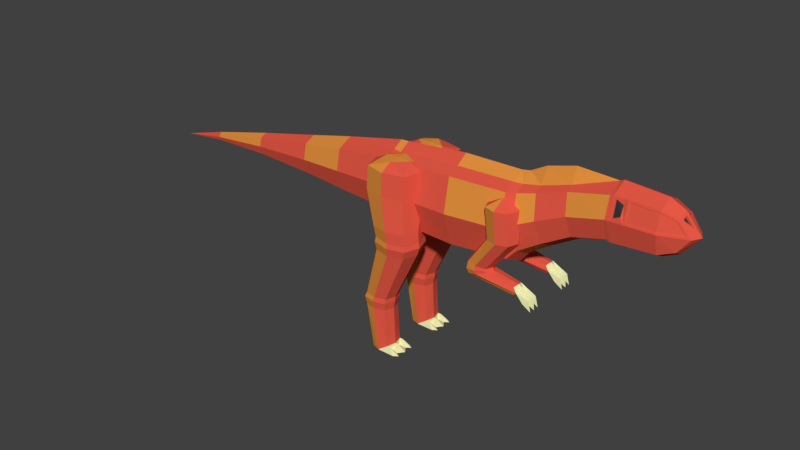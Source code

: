 # Source: Large_Carnivore_Basic.blend  (saved by Blender 2.78.0; exported with 4.5.12 LTS)
import bpy
from mathutils import Matrix  # noqa: F401  (used for matrix-valued properties, if any)

bpy.ops.wm.read_factory_settings(use_empty=True)
scene = bpy.context.scene
scene.name = 'Scene'

# ---- collections
col_collection_1 = bpy.data.collections.new('Collection 1'); scene.collection.children.link(col_collection_1)

# ---- materials (node trees are filled in below, after node groups)
mat_hide_red_large_carnivore_basic = bpy.data.materials.new('Hide Red Large Carnivore Basic')
mat_hide_red_large_carnivore_basic.alpha_threshold = 0.0
mat_hide_red_large_carnivore_basic.use_transparent_shadow = False
mat_hide_red_large_carnivore_basic.diffuse_color = (0.8, 0.1, 0.06, 1.0)
mat_hide_red_large_carnivore_basic.roughness = 0.5
mat_hide_red_large_carnivore_basic.specular_intensity = 0.0
mat_hide_orange_large_carnivore_basic = bpy.data.materials.new('Hide Orange Large Carnivore Basic')
mat_hide_orange_large_carnivore_basic.alpha_threshold = 0.0
mat_hide_orange_large_carnivore_basic.use_transparent_shadow = False
mat_hide_orange_large_carnivore_basic.diffuse_color = (0.8, 0.29, 0.05, 1.0)
mat_hide_orange_large_carnivore_basic.roughness = 0.5
mat_hide_orange_large_carnivore_basic.specular_intensity = 0.0
mat_eyes_large_carnivore_basic = bpy.data.materials.new('Eyes Large Carnivore Basic')
mat_eyes_large_carnivore_basic.alpha_threshold = 0.0
mat_eyes_large_carnivore_basic.use_transparent_shadow = False
mat_eyes_large_carnivore_basic.diffuse_color = (0.03968, 0.03968, 0.03968, 1.0)
mat_eyes_large_carnivore_basic.roughness = 0.5
mat_bone_large_carnivore_basic = bpy.data.materials.new('Bone Large Carnivore Basic')
mat_bone_large_carnivore_basic.alpha_threshold = 0.0
mat_bone_large_carnivore_basic.use_transparent_shadow = False
mat_bone_large_carnivore_basic.diffuse_color = (0.8, 0.8, 0.43, 1.0)
mat_bone_large_carnivore_basic.roughness = 0.5
mat_bone_large_carnivore_basic.specular_intensity = 1.0

# ---- material node trees

# ---- world
world_world = bpy.data.worlds.new('World'); scene.world = world_world
world_world.color = (0.05088, 0.05088, 0.05088)
world_world.use_sun_shadow = False
world_world.sun_shadow_jitter_overblur = 0.0
world_world.cycles.sampling_method = 'MANUAL'

# ---- meshes
me_cube = bpy.data.meshes.new('Cube')
me_cube.from_pydata([(2.607, -0.7794, 0.85), (2.491, -0.7794, 2.868), (2.607, 0.7794, 0.85), (2.491, 0.7794, 2.868), (4.409, -0.7434, 1.007), (4.299, -0.7434, 2.931), (4.409, 0.7434, 1.007), (4.299, 0.7434, 2.931), (2.627, 0.0, 0.4898), (2.471, 0.0, 3.294), (4.428, 0.0, 0.663), (4.279, 0.0, 3.319), (2.549, -1.058, 1.859), (2.549, 1.058, 1.859), (4.354, 1.009, 1.969), (4.354, -1.009, 1.969), (7.153, -0.4709, 2.41), (0.316, 0.0, 0.7951), (0.5923, 0.0, 0.554), (0.5736, -0.709, 0.8818), (0.5212, -0.9622, 1.8), (0.4688, -0.709, 2.718), (0.45, 0.0, 3.089), (0.4688, 0.709, 2.718), (0.5212, 0.9622, 1.8), (0.5736, 0.709, 0.8818), (-1.678, 0.0, 0.9012), (0.2992, -0.6359, 1.089), (0.2522, -0.8629, 1.912), (0.2052, -0.6359, 2.735), (0.1884, 0.0, 3.073), (0.2052, 0.6359, 2.735), (0.2522, 0.8629, 1.912), (0.2992, 0.6359, 1.089), (-3.209, 0.0, 0.9946), (-1.691, -0.4955, 1.13), (-1.727, -0.6725, 1.772), (-1.764, -0.4955, 2.413), (-1.777, 0.0, 2.642), (-1.764, 0.4955, 2.413), (-1.727, 0.6725, 1.772), (-1.691, 0.4955, 1.13), (-3.219, -0.3677, 1.165), (-3.246, -0.499, 1.641), (-3.273, -0.3677, 2.117), (-3.283, 0.0, 2.286), (-3.273, 0.3677, 2.117), (-3.246, 0.499, 1.641), (-3.219, 0.3677, 1.165), (-7.523, 0.0, 0.9835), (-5.373, 0.0, 1.05), (-5.379, -0.2119, 1.148), (-5.395, -0.2875, 1.422), (-5.41, -0.2119, 1.697), (-5.416, 0.0, 1.794), (-5.41, 0.2119, 1.697), (-5.395, 0.2875, 1.422), (-5.379, 0.2119, 1.148), (4.57, 0.642, 2.952), (-7.525, -0.08059, 1.021), (-7.531, -0.1094, 1.125), (-7.537, -0.08059, 1.229), (-7.539, 0.0, 1.267), (-7.537, 0.08059, 1.229), (-7.531, 0.1094, 1.125), (-7.525, 0.08059, 1.021), (6.152, -0.4709, 2.144), (4.665, -0.642, 1.29), (4.618, -0.8712, 2.121), (4.57, -0.642, 2.952), (4.553, 0.0, 3.369), (4.682, 0.0, 0.9929), (4.665, 0.642, 1.29), (4.618, 0.8712, 2.121), (-9.173, 0.0, 0.7919), (5.204, -0.7368, 2.376), (5.204, 0.7368, 2.376), (5.056, 0.0, 3.648), (5.095, -0.543, 3.071), (5.095, 0.543, 3.071), (5.352, 0.0, 1.432), (5.313, -0.543, 1.68), (5.313, 0.543, 1.68), (6.186, 0.0, 1.928), (5.963, 0.4709, 3.35), (5.929, 0.0, 3.894), (7.268, -0.4684, 2.369), (6.057, 0.6391, 2.747), (5.963, -0.4709, 3.35), (6.057, -0.6391, 2.747), (6.152, 0.4709, 2.144), (7.153, 0.0, 2.192), (7.153, 0.4709, 3.631), (7.153, 0.0, 3.849), (8.513, -0.4267, 2.427), (7.153, 0.6391, 3.021), (7.153, -0.4709, 3.631), (7.153, -0.6391, 3.021), (7.153, 0.4709, 2.41), (7.268, 0.0, 2.137), (7.352, 0.4867, 3.586), (7.268, 0.0, 3.905), (8.959, -0.3126, 2.586), (7.352, 0.6107, 3.103), (7.352, -0.4867, 3.586), (7.352, -0.6107, 3.103), (7.268, 0.4684, 2.369), (8.513, 0.0, 2.215), (8.504, 0.4443, 3.556), (8.513, 0.0, 3.826), (8.513, 0.579, 3.021), (8.513, -0.4267, 3.614), (8.513, -0.579, 3.021), (8.513, 0.4267, 2.427), (8.959, 0.0, 2.431), (8.927, 0.3366, 3.405), (9.006, 0.06678, 3.52), (9.241, 0.06678, 3.233), (9.177, 0.3083, 3.081), (8.927, -0.3366, 3.405), (9.177, -0.3083, 3.081), (8.959, 0.3126, 2.586), (0.4594, -0.3545, 2.881), (4.562, 0.321, 3.1), (5.946, -0.2355, 3.458), (0.1968, 0.318, 2.882), (2.481, -0.3897, 3.048), (4.289, -0.3717, 3.103), (2.481, 0.3897, 3.048), (4.289, 0.3717, 3.103), (5.075, -0.2715, 3.195), (0.4594, 0.3545, 2.881), (0.1968, -0.318, 2.882), (5.075, 0.2715, 3.195), (5.946, 0.2355, 3.458), (4.562, -0.321, 3.1), (0.01018, 0.1016, 1.976), (0.04453, 0.1324, 2.676), (0.01018, 1.311, 1.976), (0.04453, 1.28, 2.676), (1.358, 0.1016, 1.976), (1.324, 0.1324, 2.676), (1.358, 1.311, 1.976), (1.324, 1.28, 2.676), (-0.1922, 0.7062, 1.976), (-0.1475, 0.7062, 2.676), (1.56, 0.7062, 1.976), (1.516, 0.7062, 2.676), (0.684, 1.492, 1.976), (0.684, 1.452, 2.676), (0.684, -0.07995, 1.976), (0.684, -0.03988, 2.676), (0.684, 0.7062, 2.901), (0.684, 0.3331, 2.882), (0.2682, 0.7062, 2.882), (0.684, 1.079, 2.882), (1.1, 0.7062, 2.882), (0.1787, 0.9344, 0.9455), (0.3403, 0.4517, 0.9455), (0.8783, 1.562, 0.9455), (0.3403, 1.417, 0.9455), (1.578, 0.9344, 0.9455), (1.416, 1.417, 0.9455), (0.8783, 0.3068, 0.9455), (1.416, 0.4517, 0.9455), (0.2222, 0.9344, 0.4461), (0.2541, 0.9344, 0.5961), (0.4097, 0.4696, 0.5961), (0.9278, 1.539, 0.5961), (0.4097, 1.399, 0.5961), (1.601, 0.9344, 0.5961), (1.446, 1.399, 0.5961), (0.9278, 0.33, 0.5961), (1.446, 0.4696, 0.5961), (0.265, 0.9344, 0.1822), (0.3852, 0.4476, 0.4461), (0.9278, 1.567, 0.4461), (0.3852, 1.421, 0.4461), (1.633, 0.9344, 0.4461), (1.47, 1.421, 0.4461), (0.9278, 0.3014, 0.4461), (1.47, 0.4476, 0.4461), (-0.1921, 0.9344, -1.471), (0.4124, 0.4942, 0.1822), (0.903, 1.507, 0.1822), (0.4124, 1.375, 0.1822), (1.541, 0.9344, 0.1822), (1.394, 1.375, 0.1822), (0.903, 0.362, 0.1822), (1.394, 0.4942, 0.1822), (-0.2594, 0.9344, -1.62), (-0.08486, 0.6139, -1.471), (0.2724, 1.351, -1.471), (-0.08486, 1.255, -1.471), (0.7369, 0.9344, -1.471), (0.6296, 1.255, -1.471), (0.2724, 0.5176, -1.471), (0.6296, 0.6139, -1.471), (-0.2057, 0.9344, -1.87), (-0.1449, 0.5925, -1.62), (0.2361, 1.379, -1.62), (-0.1449, 1.276, -1.62), (0.7316, 0.9344, -1.62), (0.6172, 1.276, -1.62), (0.2361, 0.4899, -1.62), (0.6172, 0.5925, -1.62), (0.06174, 0.9344, -3.253), (-0.1036, 0.6296, -1.87), (0.2361, 1.331, -1.87), (-0.1036, 1.239, -1.87), (0.6779, 0.9344, -1.87), (0.5759, 1.239, -1.87), (0.2361, 0.5381, -1.87), (0.5759, 0.6296, -1.87), (0.7192, 0.7362, -3.253), (0.1402, 0.6296, -3.253), (0.4013, 1.331, -3.253), (0.1402, 1.239, -3.253), (0.7409, 0.9344, -3.085), (0.6624, 1.239, -3.085), (0.4013, 0.5381, -3.253), (0.6624, 0.6296, -3.085), (0.7192, 0.9344, -3.253), (0.7192, 1.133, -3.253), (0.9661, 0.5381, -3.253), (0.7736, 0.6296, -3.085), (0.7736, 1.239, -3.085), (0.9661, 1.331, -3.253), (0.8521, 0.9344, -3.085), (1.113, 0.9344, -3.253), (0.9661, 1.133, -3.253), (0.9661, 0.7362, -3.253), (1.113, 0.6372, -3.253), (1.113, 1.232, -3.253), (4.03, 0.443, 1.608), (3.937, 0.422, 2.552), (4.03, 1.111, 1.608), (3.937, 1.132, 2.552), (4.698, 0.443, 1.608), (4.647, 0.422, 2.552), (4.698, 1.111, 1.608), (4.647, 1.132, 2.552), (3.915, 0.7769, 1.608), (3.815, 0.7769, 2.552), (4.814, 0.7769, 1.608), (4.77, 0.7769, 2.552), (4.364, 1.226, 1.608), (4.292, 1.254, 2.552), (4.364, 0.3276, 1.608), (4.292, 0.2994, 2.552), (4.292, 0.7769, 2.802), (3.231, 0.7769, 0.4596), (3.273, 0.7769, 0.6968), (3.371, 0.5455, 0.6878), (3.654, 1.088, 0.6616), (3.371, 1.008, 0.6878), (4.035, 0.7769, 0.6263), (3.937, 1.008, 0.6354), (3.654, 0.4656, 0.6616), (3.937, 0.5455, 0.6354), (3.314, 0.7769, 0.3046), (3.337, 0.5259, 0.4759), (3.642, 1.115, 0.5232), (3.337, 1.028, 0.4759), (4.052, 0.7769, 0.5868), (3.946, 1.028, 0.5704), (3.642, 0.4391, 0.5232), (3.946, 0.5259, 0.5704), (4.783, 0.7769, 0.09947), (3.41, 0.5395, 0.3368), (3.686, 1.096, 0.4301), (3.41, 1.014, 0.3368), (4.058, 0.7769, 0.5557), (3.962, 1.014, 0.5234), (3.686, 0.4575, 0.4301), (3.962, 0.5395, 0.5234), (4.832, 0.6024, 0.1416), (4.971, 1.012, 0.2637), (4.832, 0.9515, 0.1416), (4.89, 0.7769, 0.4279), (4.842, 0.9515, 0.3858), (4.971, 0.542, 0.2637), (4.842, 0.6024, 0.3858), (4.971, 0.7769, 0.2637), (4.971, 0.6595, 0.2637), (4.971, 0.8944, 0.2637), (5.183, 0.542, 0.0212), (5.323, 0.6024, 0.1433), (5.323, 0.9515, 0.1433), (5.183, 1.012, 0.0212), (5.371, 0.7769, 0.1854), (5.406, 0.7769, -0.1767), (5.183, 0.8944, 0.0212), (5.183, 0.6595, 0.0212), (5.406, 0.6008, -0.1767), (5.406, 0.9531, -0.1767), (4.03, -0.4431, 1.608), (3.937, -0.4221, 2.552), (4.03, -1.111, 1.608), (3.937, -1.132, 2.552), (4.698, -0.4431, 1.608), (4.647, -0.4221, 2.552), (4.698, -1.111, 1.608), (4.647, -1.132, 2.552), (3.915, -0.777, 1.608), (3.815, -0.777, 2.552), (4.814, -0.777, 1.608), (4.77, -0.777, 2.552), (4.364, -1.226, 1.608), (4.292, -1.255, 2.552), (4.364, -0.3277, 1.608), (4.292, -0.2995, 2.552), (4.292, -0.777, 2.802), (3.231, -0.777, 0.4596), (3.273, -0.777, 0.6968), (3.371, -0.5456, 0.6878), (3.654, -1.088, 0.6616), (3.371, -1.008, 0.6878), (4.035, -0.777, 0.6263), (3.937, -1.008, 0.6354), (3.654, -0.4657, 0.6616), (3.937, -0.5456, 0.6354), (3.314, -0.777, 0.3046), (3.337, -0.5259, 0.4759), (3.642, -1.115, 0.5232), (3.337, -1.028, 0.4759), (4.052, -0.777, 0.5868), (3.946, -1.028, 0.5704), (3.642, -0.4392, 0.5232), (3.946, -0.5259, 0.5704), (4.783, -0.777, 0.09947), (3.41, -0.5396, 0.3368), (3.686, -1.097, 0.4301), (3.41, -1.014, 0.3368), (4.058, -0.777, 0.5557), (3.962, -1.014, 0.5234), (3.686, -0.4575, 0.4301), (3.962, -0.5396, 0.5234), (4.832, -0.6024, 0.1416), (4.971, -1.012, 0.2637), (4.832, -0.9516, 0.1416), (4.89, -0.777, 0.4279), (4.842, -0.9516, 0.3858), (4.971, -0.5421, 0.2637), (4.842, -0.6024, 0.3858), (4.971, -0.777, 0.2637), (4.971, -0.6596, 0.2637), (4.971, -0.8945, 0.2637), (5.183, -0.5421, 0.0212), (5.323, -0.6024, 0.1433), (5.323, -0.9516, 0.1433), (5.183, -1.012, 0.0212), (5.371, -0.777, 0.1854), (5.406, -0.777, -0.1767), (5.183, -0.8945, 0.0212), (5.183, -0.6596, 0.0212), (5.406, -0.6009, -0.1767), (5.406, -0.9532, -0.1767), (0.01018, -0.1046, 1.976), (0.04453, -0.1354, 2.676), (0.01018, -1.314, 1.976), (0.04453, -1.283, 2.676), (1.358, -0.1046, 1.976), (1.324, -0.1354, 2.676), (1.358, -1.314, 1.976), (1.324, -1.283, 2.676), (-0.1922, -0.7091, 1.976), (-0.1475, -0.7091, 2.676), (1.56, -0.7091, 1.976), (1.516, -0.7091, 2.676), (0.684, -1.495, 1.976), (0.684, -1.455, 2.676), (0.684, 0.07698, 1.976), (0.684, 0.0369, 2.676), (0.684, -0.7091, 2.901), (0.684, -0.3361, 2.882), (0.2682, -0.7091, 2.882), (0.684, -1.082, 2.882), (1.1, -0.7091, 2.882), (0.1787, -0.9374, 0.9455), (0.3403, -0.4547, 0.9455), (0.8783, -1.565, 0.9455), (0.3403, -1.42, 0.9455), (1.578, -0.9374, 0.9455), (1.416, -1.42, 0.9455), (0.8783, -0.3097, 0.9455), (1.416, -0.4547, 0.9455), (0.2222, -0.9374, 0.4461), (0.2541, -0.9374, 0.5961), (0.4097, -0.4726, 0.5961), (0.9278, -1.542, 0.5961), (0.4097, -1.402, 0.5961), (1.601, -0.9374, 0.5961), (1.446, -1.402, 0.5961), (0.9278, -0.333, 0.5961), (1.446, -0.4726, 0.5961), (0.265, -0.9374, 0.1822), (0.3852, -0.4506, 0.4461), (0.9278, -1.57, 0.4461), (0.3852, -1.424, 0.4461), (1.633, -0.9374, 0.4461), (1.47, -1.424, 0.4461), (0.9278, -0.3044, 0.4461), (1.47, -0.4506, 0.4461), (-0.1921, -0.9374, -1.471), (0.4124, -0.4972, 0.1822), (0.903, -1.51, 0.1822), (0.4124, -1.378, 0.1822), (1.541, -0.9374, 0.1822), (1.394, -1.378, 0.1822), (0.903, -0.365, 0.1822), (1.394, -0.4972, 0.1822), (-0.2594, -0.9374, -1.62), (-0.08486, -0.6169, -1.471), (0.2724, -1.354, -1.471), (-0.08486, -1.258, -1.471), (0.7369, -0.9374, -1.471), (0.6296, -1.258, -1.471), (0.2724, -0.5206, -1.471), (0.6296, -0.6169, -1.471), (-0.2057, -0.9374, -1.87), (-0.1449, -0.5955, -1.62), (0.2361, -1.382, -1.62), (-0.1449, -1.279, -1.62), (0.7316, -0.9374, -1.62), (0.6172, -1.279, -1.62), (0.2361, -0.4928, -1.62), (0.6172, -0.5955, -1.62), (0.06174, -0.9374, -3.253), (-0.1036, -0.6326, -1.87), (0.2361, -1.334, -1.87), (-0.1036, -1.242, -1.87), (0.6779, -0.9374, -1.87), (0.5759, -1.242, -1.87), (0.2361, -0.541, -1.87), (0.5759, -0.6326, -1.87), (0.7192, -0.7392, -3.253), (0.1402, -0.6326, -3.253), (0.4013, -1.334, -3.253), (0.1402, -1.242, -3.253), (0.7409, -0.9374, -3.085), (0.6624, -1.242, -3.085), (0.4013, -0.541, -3.253), (0.6624, -0.6326, -3.085), (0.7192, -0.9374, -3.253), (0.7192, -1.136, -3.253), (0.9661, -0.541, -3.253), (0.7736, -0.6326, -3.085), (0.7736, -1.242, -3.085), (0.9661, -1.334, -3.253), (0.8521, -0.9374, -3.085), (1.113, -0.9374, -3.253), (0.9661, -1.136, -3.253), (0.9661, -0.7392, -3.253), (1.113, -0.6401, -3.253), (1.113, -1.235, -3.253), (7.557, -0.6014, 3.198), (7.642, -0.4559, 2.387), (7.642, 0.0, 2.16), (7.642, 0.4559, 2.387), (7.557, -0.4798, 3.481), (7.557, 0.6014, 3.198), (7.642, 0.0, 3.881), (7.557, 0.4798, 3.481), (7.703, -0.6006, 3.08), (7.268, -0.6356, 3.021), (7.268, 0.4684, 3.672), (7.268, 0.6356, 3.021), (7.268, -0.4684, 3.672), (7.703, -0.469, 3.592), (7.703, 0.6006, 3.08), (7.703, 0.469, 3.592), (7.557, -0.568, 3.198), (7.352, -0.5768, 3.103), (7.352, 0.4597, 3.586), (7.352, 0.5768, 3.103), (7.352, -0.4597, 3.586), (7.557, -0.4532, 3.481), (7.557, 0.568, 3.198), (7.557, 0.4532, 3.481), (9.294, 0.2758, 3.021), (8.51, 0.5658, 3.08), (8.513, 0.4267, 3.614), (9.006, 0.2188, 3.444), (7.642, 0.6186, 3.021), (7.642, 0.4559, 3.655), (9.006, -0.2188, 3.444), (9.294, -0.2758, 3.021), (8.51, -0.5658, 3.08), (8.504, -0.4443, 3.556), (7.642, -0.6186, 3.021), (7.642, -0.4559, 3.655), (8.502, 0.4329, 3.548), (8.508, 0.5513, 3.089), (8.502, -0.4329, 3.548), (8.508, -0.5513, 3.089), (8.911, -0.3279, 3.403), (8.911, 0.3279, 3.403), (9.153, 0.3004, 3.089), (7.727, 0.5852, 3.088), (7.727, 0.457, 3.584), (9.153, -0.3004, 3.089), (7.727, -0.5852, 3.088), (7.727, -0.457, 3.584), (8.959, 0.3126, 3.455), (9.006, -0.06678, 3.52), (9.241, -0.06678, 3.233), (8.959, 0.0, 3.61), (9.442, 0.0, 3.021), (8.959, -0.3126, 3.455), (8.961, 0.2188, 3.407), (8.961, 0.06678, 3.482), (9.196, 0.06678, 3.195), (8.961, -0.06678, 3.482), (9.196, -0.06678, 3.195), (8.961, -0.2188, 3.407)], [], [(2, 8, 18, 25), (13, 3, 7, 14), (14, 7, 58, 73), (15, 5, 1, 12), (8, 10, 4, 0), (11, 9, 126, 127), (7, 3, 128, 129), (2, 6, 10, 8), (7, 129, 123, 58), (13, 2, 25, 24), (0, 12, 20, 19), (6, 14, 73, 72), (4, 15, 12, 0), (11, 127, 135, 70), (2, 13, 14, 6), (8, 0, 19, 18), (22, 131, 125, 30), (25, 18, 17, 33), (23, 24, 32, 31), (20, 21, 29, 28), (12, 1, 21, 20), (3, 13, 24, 23), (1, 126, 122, 21), (9, 128, 131, 22), (28, 29, 37, 36), (32, 33, 41, 40), (29, 132, 38, 37), (27, 28, 36, 35), (18, 19, 27, 17), (19, 20, 28, 27), (21, 122, 132, 29), (24, 25, 33, 32), (37, 38, 45, 44), (35, 36, 43, 42), (26, 35, 42, 34), (38, 39, 46, 45), (31, 32, 40, 39), (33, 17, 26, 41), (30, 125, 38), (17, 27, 35, 26), (46, 47, 56, 55), (43, 44, 53, 52), (47, 48, 57, 56), (44, 45, 54, 53), (40, 41, 48, 47), (36, 37, 44, 43), (39, 40, 47, 46), (41, 26, 34, 48), (56, 57, 65, 64), (53, 54, 62, 61), (51, 52, 60, 59), (50, 51, 59, 49), (48, 34, 50, 57), (45, 46, 55, 54), (34, 42, 51, 50), (42, 43, 52, 51), (59, 60, 74), (49, 59, 74), (62, 63, 74), (65, 49, 74), (52, 53, 61, 60), (55, 56, 64, 63), (57, 50, 49, 65), (54, 55, 63, 62), (5, 15, 68, 69), (4, 10, 71, 67), (10, 6, 72, 71), (15, 4, 67, 68), (61, 62, 74), (64, 65, 74), (60, 61, 74), (63, 64, 74), (67, 71, 80, 81), (70, 135, 130, 77), (72, 73, 76, 82), (73, 58, 79, 76), (76, 79, 84, 87), (75, 81, 66, 89), (80, 82, 90, 83), (81, 80, 83, 66), (69, 68, 75, 78), (71, 72, 82, 80), (68, 67, 81, 75), (58, 123, 133, 79), (83, 90, 98, 91), (84, 134, 93, 92), (87, 84, 92, 95), (85, 124, 93), (79, 133, 134, 84), (78, 75, 89, 88), (82, 76, 87, 90), (77, 130, 124, 85), (93, 96, 468, 101), (16, 91, 99, 86), (98, 95, 467, 106), (96, 97, 465, 468), (89, 66, 16, 97), (88, 89, 97, 96), (90, 87, 95, 98), (66, 83, 91, 16), (459, 484, 110, 113), (464, 488, 495, 502), (490, 457, 94, 112), (458, 459, 113, 107), (95, 92, 466, 467), (92, 93, 101, 466), (91, 98, 106, 99), (97, 16, 86, 465), (112, 102, 487), (107, 113, 121, 114), (482, 109, 507, 504), (108, 115, 497, 492), (457, 458, 107, 94), (462, 491, 111, 109), (469, 464, 502, 503), (485, 462, 109, 482), (114, 508, 102), (121, 480, 508), (480, 504, 508), (508, 509, 487), (115, 118, 498, 497), (113, 110, 121), (94, 107, 114, 102), (109, 111, 509, 507), (102, 112, 94), (486, 506, 514, 515), (102, 508, 487), (119, 489, 494, 496), (508, 114, 121), (121, 110, 480), (118, 481, 493, 498), (116, 117, 512, 511), (38, 132, 30), (132, 122, 22, 30), (130, 135, 69, 78), (38, 125, 31, 39), (127, 126, 1, 5), (133, 123, 70, 77), (93, 134, 85), (135, 127, 5, 69), (124, 130, 78, 88), (93, 124, 88, 96), (131, 128, 3, 23), (129, 128, 9, 11), (123, 129, 11, 70), (134, 133, 77, 85), (125, 131, 23, 31), (122, 126, 9, 22), (144, 145, 139, 138), (148, 149, 143, 142), (146, 147, 141, 140), (150, 151, 137, 136), (150, 136, 158, 163), (152, 154, 153), (149, 139, 155), (138, 148, 159, 160), (142, 143, 147, 146), (136, 137, 145, 144), (140, 150, 163, 164), (143, 156, 147), (147, 156, 141), (144, 138, 160, 157), (140, 141, 151, 150), (138, 139, 149, 148), (156, 155, 152), (153, 154, 137), (153, 156, 152), (155, 154, 152), (156, 143, 155), (155, 143, 149), (154, 145, 137), (137, 151, 153), (141, 156, 153), (153, 151, 141), (155, 139, 154), (154, 139, 145), (158, 157, 166, 167), (162, 161, 170, 171), (157, 160, 169, 166), (163, 158, 167, 172), (136, 144, 157, 158), (148, 142, 162, 159), (142, 146, 161, 162), (146, 140, 164, 161), (166, 169, 177, 165), (172, 167, 175, 180), (169, 168, 176, 177), (173, 172, 180, 181), (159, 162, 171, 168), (161, 164, 173, 170), (164, 163, 172, 173), (160, 159, 168, 169), (177, 176, 184, 185), (181, 180, 188, 189), (178, 181, 189, 186), (176, 179, 187, 184), (171, 170, 178, 179), (167, 166, 165, 175), (168, 171, 179, 176), (170, 173, 181, 178), (184, 187, 195, 192), (183, 174, 182, 191), (187, 186, 194, 195), (174, 185, 193, 182), (180, 175, 183, 188), (165, 177, 185, 174), (179, 178, 186, 187), (175, 165, 174, 183), (191, 182, 190, 199), (195, 194, 202, 203), (182, 193, 201, 190), (196, 191, 199, 204), (186, 189, 197, 194), (189, 188, 196, 197), (185, 184, 192, 193), (188, 183, 191, 196), (204, 199, 207, 212), (201, 200, 208, 209), (205, 204, 212, 213), (202, 205, 213, 210), (192, 195, 203, 200), (194, 197, 205, 202), (197, 196, 204, 205), (193, 192, 200, 201), (213, 212, 220, 221), (210, 213, 221, 218), (208, 211, 219, 216), (207, 198, 206, 215), (190, 201, 209, 198), (203, 202, 210, 211), (199, 190, 198, 207), (200, 203, 211, 208), (223, 218, 228, 230), (221, 220, 224, 225), (217, 216, 223, 222, 206), (206, 222, 214, 220, 215), (209, 208, 216, 217), (212, 207, 215, 220), (198, 209, 217, 206), (211, 210, 218, 219), (229, 228, 231), (214, 222, 229, 231), (221, 214, 218), (223, 216, 227, 233, 230), (218, 223, 219), (227, 226, 233), (231, 225, 232), (230, 228, 229), (222, 223, 230, 229), (218, 214, 231, 228), (216, 219, 226, 227), (219, 223, 230, 226), (220, 214, 231, 232, 224), (214, 221, 225, 231), (232, 225, 224), (233, 226, 230), (242, 243, 237, 236), (246, 247, 241, 240), (244, 245, 239, 238), (248, 249, 235, 234), (236, 246, 254, 255), (250, 243, 235), (247, 237, 250), (238, 248, 258, 259), (240, 241, 245, 244), (234, 235, 243, 242), (242, 236, 255, 252), (241, 250, 245), (245, 250, 239), (244, 238, 259, 256), (238, 239, 249, 248), (236, 237, 247, 246), (259, 258, 266, 267), (235, 249, 250), (239, 250, 249), (250, 237, 243), (250, 241, 247), (256, 259, 267, 264), (254, 257, 265, 262), (253, 252, 251, 261), (248, 234, 253, 258), (234, 242, 252, 253), (246, 240, 257, 254), (240, 244, 256, 257), (262, 265, 273, 270), (261, 251, 260, 269), (265, 264, 272, 273), (251, 263, 271, 260), (255, 254, 262, 263), (258, 253, 261, 266), (252, 255, 263, 251), (257, 256, 264, 265), (273, 272, 279, 280), (260, 271, 278, 268), (274, 269, 276, 281), (271, 270, 277, 278), (264, 267, 275, 272), (267, 266, 274, 275), (263, 262, 270, 271), (266, 261, 269, 274), (285, 277, 289, 295, 292), (283, 285, 292, 291), (278, 277, 285, 283, 268), (268, 283, 284, 281, 276), (269, 260, 268, 276), (270, 273, 280, 277), (272, 275, 282, 279), (275, 274, 281, 282), (291, 290, 293), (282, 281, 287), (282, 284, 279), (285, 290, 292), (279, 285, 280), (289, 288, 295), (293, 287, 294), (292, 290, 291), (277, 288, 289), (280, 285, 288), (281, 284, 293, 294, 286), (284, 287, 293), (279, 284, 290), (284, 283, 291, 293), (294, 287, 286), (295, 288, 292), (290, 285, 279), (287, 284, 282), (287, 281, 286), (288, 277, 280), (290, 284, 293), (288, 285, 292), (304, 298, 299, 305), (308, 302, 303, 309), (306, 300, 301, 307), (310, 296, 297, 311), (298, 317, 316, 308), (312, 297, 305), (309, 312, 299), (300, 321, 320, 310), (302, 306, 307, 303), (296, 304, 305, 297), (304, 314, 317, 298), (303, 307, 312), (307, 301, 312), (306, 318, 321, 300), (300, 310, 311, 301), (298, 308, 309, 299), (321, 329, 328, 320), (297, 312, 311), (301, 311, 312), (312, 305, 299), (312, 309, 303), (318, 326, 329, 321), (316, 324, 327, 319), (315, 323, 313, 314), (310, 320, 315, 296), (296, 315, 314, 304), (308, 316, 319, 302), (302, 319, 318, 306), (324, 332, 335, 327), (323, 331, 322, 313), (327, 335, 334, 326), (313, 322, 333, 325), (317, 325, 324, 316), (320, 328, 323, 315), (314, 313, 325, 317), (319, 327, 326, 318), (335, 342, 341, 334), (322, 330, 340, 333), (336, 343, 338, 331), (333, 340, 339, 332), (326, 334, 337, 329), (329, 337, 336, 328), (325, 333, 332, 324), (328, 336, 331, 323), (347, 354, 357, 351, 339), (345, 353, 354, 347), (340, 330, 345, 347, 339), (330, 338, 343, 346, 345), (331, 338, 330, 322), (332, 339, 342, 335), (334, 341, 344, 337), (337, 344, 343, 336), (353, 355, 352), (344, 349, 343), (344, 341, 346), (347, 354, 352), (341, 342, 347), (351, 357, 350), (355, 356, 349), (354, 353, 352), (339, 351, 350), (342, 350, 347), (343, 348, 356, 355, 346), (346, 355, 349), (341, 352, 346), (346, 355, 353, 345), (356, 348, 349), (357, 354, 350), (352, 341, 347), (349, 344, 346), (349, 348, 343), (350, 342, 339), (352, 355, 346), (350, 354, 347), (366, 360, 361, 367), (370, 364, 365, 371), (368, 362, 363, 369), (372, 358, 359, 373), (372, 385, 380, 358), (374, 375, 376), (371, 377, 361), (360, 382, 381, 370), (364, 368, 369, 365), (358, 366, 367, 359), (362, 386, 385, 372), (365, 369, 378), (369, 363, 378), (366, 379, 382, 360), (362, 372, 373, 363), (360, 370, 371, 361), (378, 374, 377), (375, 359, 376), (375, 374, 378), (377, 374, 376), (378, 377, 365), (377, 371, 365), (376, 359, 367), (359, 375, 373), (363, 375, 378), (375, 363, 373), (377, 376, 361), (376, 367, 361), (380, 389, 388, 379), (384, 393, 392, 383), (379, 388, 391, 382), (385, 394, 389, 380), (358, 380, 379, 366), (370, 381, 384, 364), (364, 384, 383, 368), (368, 383, 386, 362), (388, 387, 399, 391), (394, 402, 397, 389), (391, 399, 398, 390), (395, 403, 402, 394), (381, 390, 393, 384), (383, 392, 395, 386), (386, 395, 394, 385), (382, 391, 390, 381), (399, 407, 406, 398), (403, 411, 410, 402), (400, 408, 411, 403), (398, 406, 409, 401), (393, 401, 400, 392), (389, 397, 387, 388), (390, 398, 401, 393), (392, 400, 403, 395), (406, 414, 417, 409), (405, 413, 404, 396), (409, 417, 416, 408), (396, 404, 415, 407), (402, 410, 405, 397), (387, 396, 407, 399), (401, 409, 408, 400), (397, 405, 396, 387), (413, 421, 412, 404), (417, 425, 424, 416), (404, 412, 423, 415), (418, 426, 421, 413), (408, 416, 419, 411), (411, 419, 418, 410), (407, 415, 414, 406), (410, 418, 413, 405), (426, 434, 429, 421), (423, 431, 430, 422), (427, 435, 434, 426), (424, 432, 435, 427), (414, 422, 425, 417), (416, 424, 427, 419), (419, 427, 426, 418), (415, 423, 422, 414), (435, 443, 442, 434), (432, 440, 443, 435), (430, 438, 441, 433), (429, 437, 428, 420), (412, 420, 431, 423), (425, 433, 432, 424), (421, 429, 420, 412), (422, 430, 433, 425), (445, 452, 450, 440), (443, 447, 446, 442), (439, 428, 444, 445, 438), (428, 437, 442, 436, 444), (431, 439, 438, 430), (434, 442, 437, 429), (420, 428, 439, 431), (433, 441, 440, 432), (451, 453, 450), (436, 453, 451, 444), (443, 440, 436), (445, 452, 455, 449, 438), (440, 441, 445), (449, 455, 448), (453, 454, 447), (452, 451, 450), (444, 451, 452, 445), (440, 450, 453, 436), (438, 449, 448, 441), (441, 448, 452, 445), (442, 446, 454, 453, 436), (436, 453, 447, 443), (454, 446, 447), (455, 452, 448), (466, 101, 462, 485), (461, 103, 475, 478), (101, 468, 491, 462), (86, 99, 458, 457), (99, 106, 459, 458), (465, 86, 457, 490), (463, 461, 478, 479), (106, 467, 484, 459), (456, 105, 465, 490), (100, 103, 467, 466), (105, 104, 468, 465), (104, 460, 491, 468), (103, 461, 484, 467), (463, 100, 466, 485), (461, 463, 485, 484), (460, 456, 490, 491), (475, 474, 479, 478), (476, 473, 472, 477), (104, 105, 473, 476), (105, 456, 472, 473), (456, 460, 477, 472), (100, 463, 479, 474), (460, 104, 476, 477), (103, 100, 474, 475), (481, 118, 480, 110), (115, 108, 482, 504), (470, 481, 110, 484), (108, 471, 485, 482), (118, 115, 504, 480), (119, 120, 487, 509), (120, 488, 112, 487), (489, 119, 509, 111), (488, 464, 490, 112), (469, 489, 111, 491), (471, 470, 484, 485), (464, 469, 491, 490), (503, 502, 495, 494), (493, 492, 497), (499, 500, 492, 493), (494, 495, 496), (496, 495, 501), (497, 498, 493), (120, 119, 496, 501), (481, 470, 499, 493), (489, 469, 503, 494), (488, 120, 501, 495), (471, 108, 492, 500), (470, 471, 500, 499), (116, 483, 504, 507), (117, 116, 507, 508), (483, 117, 508, 504), (505, 506, 508, 507), (486, 505, 507, 509), (506, 486, 509, 508), (515, 514, 513), (512, 510, 511), (506, 505, 513, 514), (117, 483, 510, 512), (483, 116, 511, 510), (505, 486, 515, 513)])
me_cube.polygons.foreach_set('material_index', [0, 1, 0, 1, 1, 1, 0, 1, 0, 0, 0, 0, 0, 1, 0, 0, 1, 1, 0, 0, 0, 0, 0, 0, 0, 0, 0, 0, 1, 0, 0, 0, 1, 0, 1, 1, 0, 0, 0, 0, 0, 0, 0, 0, 0, 1, 1, 1, 0, 1, 0, 1, 0, 0, 0, 0, 0, 0, 0, 0, 1, 1, 1, 1, 0, 0, 0, 0, 0, 0, 0, 0, 1, 1, 0, 1, 0, 0, 0, 0, 1, 1, 0, 0, 1, 0, 1, 1, 0, 0, 0, 1, 0, 0, 0, 0, 0, 1, 0, 1, 0, 0, 0, 0, 0, 0, 0, 0, 0, 0, 0, 0, 0, 0, 0, 0, 0, 0, 0, 0, 0, 0, 0, 0, 0, 0, 0, 0, 0, 0, 0, 0, 0, 1, 0, 0, 0, 1, 1, 0, 0, 0, 0, 1, 1, 1, 0, 0, 0, 0, 0, 1, 1, 1, 1, 1, 0, 0, 0, 0, 0, 0, 0, 1, 1, 0, 1, 1, 0, 0, 0, 0, 1, 0, 1, 0, 0, 0, 0, 1, 0, 0, 0, 0, 0, 1, 1, 0, 0, 0, 0, 1, 1, 0, 0, 0, 0, 0, 0, 0, 0, 0, 0, 0, 1, 0, 0, 0, 0, 0, 0, 1, 0, 0, 1, 1, 1, 1, 0, 0, 0, 0, 0, 1, 0, 0, 0, 0, 0, 0, 0, 0, 3, 3, 0, 0, 1, 1, 0, 0, 3, 3, 3, 3, 3, 3, 3, 3, 3, 3, 3, 3, 3, 3, 3, 3, 0, 0, 0, 0, 1, 0, 1, 0, 0, 0, 0, 0, 0, 0, 0, 1, 0, 0, 0, 0, 0, 0, 0, 0, 0, 0, 0, 0, 0, 0, 0, 0, 1, 0, 0, 0, 0, 0, 0, 1, 0, 0, 1, 0, 3, 3, 0, 0, 0, 0, 0, 0, 3, 3, 3, 3, 3, 3, 3, 3, 3, 3, 3, 3, 3, 3, 3, 3, 3, 3, 3, 3, 3, 3, 0, 0, 0, 0, 1, 0, 1, 0, 0, 0, 0, 0, 0, 0, 0, 1, 0, 0, 0, 0, 0, 0, 0, 0, 0, 0, 0, 0, 0, 0, 0, 0, 1, 0, 0, 0, 0, 0, 0, 1, 0, 0, 1, 0, 3, 3, 0, 0, 0, 0, 0, 0, 3, 3, 3, 3, 3, 3, 3, 3, 3, 3, 3, 3, 3, 3, 3, 3, 3, 3, 3, 3, 3, 3, 0, 0, 0, 1, 1, 1, 1, 1, 0, 0, 0, 0, 0, 0, 0, 1, 1, 0, 1, 1, 0, 0, 0, 0, 1, 0, 1, 0, 0, 0, 0, 1, 0, 0, 0, 0, 0, 1, 1, 0, 0, 0, 0, 1, 1, 0, 0, 0, 0, 0, 0, 0, 0, 0, 0, 0, 1, 0, 0, 0, 0, 0, 0, 1, 0, 0, 1, 1, 1, 1, 0, 0, 0, 0, 0, 1, 0, 0, 0, 0, 0, 0, 0, 0, 3, 3, 0, 0, 1, 1, 0, 0, 3, 3, 3, 3, 3, 3, 3, 3, 3, 3, 3, 3, 3, 3, 3, 3, 0, 0, 0, 0, 0, 0, 0, 0, 0, 0, 0, 0, 0, 0, 0, 0, 2, 2, 0, 0, 0, 0, 0, 0, 0, 0, 0, 0, 0, 0, 0, 0, 0, 0, 0, 0, 0, 0, 0, 0, 0, 0, 0, 0, 0, 0, 0, 0, 0, 0, 0, 0, 0, 0, 2, 2, 0, 0, 0, 0])
me_cube.materials.append(mat_hide_red_large_carnivore_basic)
me_cube.materials.append(mat_hide_orange_large_carnivore_basic)
me_cube.materials.append(mat_eyes_large_carnivore_basic)
me_cube.materials.append(mat_bone_large_carnivore_basic)
me_cube.use_remesh_preserve_volume = False
me_cube.use_remesh_preserve_attributes = False
me_cube.use_mirror_vertex_groups = False
me_cube.update()
arm_large_carnivore_basic_armeture = bpy.data.armatures.new('Large Carnivore Basic Armeture')  # bones are not reproduced

# ---- objects
ob_large_carnivore_basic_armeture = bpy.data.objects.new('Large Carnivore Basic Armeture', arm_large_carnivore_basic_armeture)
ob_large_carnivore_basic = bpy.data.objects.new('Large Carnivore Basic', me_cube)

# ---- transforms, parenting, visibility, modifiers, constraints
ob_large_carnivore_basic_armeture.location = (0.0, 0.0, -0.003762)
ob_large_carnivore_basic_armeture.lineart.crease_threshold = 0.0
ob_large_carnivore_basic.parent = ob_large_carnivore_basic_armeture
ob_large_carnivore_basic.matrix_parent_inverse = Matrix(((1.0, 0.0, 0.0, 0.0), (0.0, 1.0, 0.0, 0.0), (0.0, 0.0, 1.0, 0.003762), (0.0, 0.0, 0.0, 1.0)))
ob_large_carnivore_basic.location = (0.0, 0.0, 3.27)
ob_large_carnivore_basic.lineart.crease_threshold = 0.0
_vg = ob_large_carnivore_basic.vertex_groups.new(name='Torso Core')
for _i, _w in zip([0, 1, 2, 3, 4, 5, 6, 8, 9, 10, 11, 12, 13, 18, 21, 22, 23, 25, 30, 67, 69, 70, 71, 72, 122, 123, 125, 126, 127, 128, 129, 131, 132, 135], [0.5081, 0.8202, 0.5073, 0.8122, 0.1403, 0.138, 0.1346, 0.4762, 0.8141, 0.1618, 0.09003, 0.8056, 0.805, 0.03037, 0.009005, 0.09109, 0.01115, 0.0006696, 0.03647, 0.08708, 0.08549, 0.04469, 0.1107, 0.08479, 0.07421, 0.01009, 0.02733, 0.8198, 0.1295, 0.815, 0.05313, 0.07457, 0.02672, 0.07062]): _vg.add([_i], _w, 'REPLACE')
_vg = ob_large_carnivore_basic.vertex_groups.new(name='Neck')
for _i, _w in zip([4, 5, 6, 10, 11, 16, 58, 66, 67, 68, 69, 70, 71, 72, 73, 75, 76, 77, 78, 79, 80, 81, 82, 83, 84, 85, 86, 87, 88, 89, 90, 91, 92, 93, 95, 96, 97, 98, 99, 100, 101, 103, 104, 105, 106, 107, 123, 124, 126, 127, 129, 130, 133, 134, 135, 456, 457, 458, 459, 460, 461, 462, 463, 464, 465, 466, 467, 468, 469, 470, 471, 472, 473, 474, 475, 476, 477, 478, 479, 484, 485, 490, 491, 499, 500, 502, 503], [0.2284, 0.3018, 0.2214, 0.2582, 0.2614, 0.5807, 0.2056, 0.9409, 0.3352, 0.09166, 0.4748, 0.5691, 0.3681, 0.3148, 0.08995, 0.8231, 0.7971, 0.8327, 0.8293, 0.7774, 0.8339, 0.824, 0.8289, 0.9441, 0.8837, 0.8554, 0.4204, 0.9152, 0.8865, 0.9234, 0.9437, 0.6267, 0.1099, 0.1125, 0.1611, 0.1228, 0.1651, 0.5663, 0.4521, 0.08434, 0.0853, 0.09891, 0.1137, 0.1293, 0.4081, 0.002591, 0.4407, 0.8786, 0.00109, 0.3379, 0.1508, 0.8347, 0.8058, 0.8766, 0.5657, 0.07263, 0.1393, 0.1617, 0.1355, 0.06827, 0.05564, 0.02509, 0.05465, 0.04159, 0.14, 0.08853, 0.1267, 0.1073, 0.03792, 0.02788, 0.02026, 0.07666, 0.1363, 0.08566, 0.09339, 0.1101, 0.07179, 0.05878, 0.05695, 0.04266, 0.02728, 0.05398, 0.04732, 0.02332, 0.0178, 0.03633, 0.03486]): _vg.add([_i], _w, 'REPLACE')
_vg = ob_large_carnivore_basic.vertex_groups.new(name='Head')
for _i, _w in zip([16, 66, 77, 83, 84, 85, 86, 87, 88, 89, 90, 91, 92, 93, 94, 95, 96, 97, 98, 99, 100, 101, 102, 103, 104, 105, 106, 107, 108, 109, 110, 111, 112, 113, 114, 115, 116, 117, 118, 119, 120, 121, 124, 134, 456, 457, 458, 459, 460, 461, 462, 463, 464, 465, 466, 467, 468, 469, 470, 471, 472, 473, 474, 475, 476, 477, 478, 479, 480, 481, 482, 483, 484, 485, 486, 487, 488, 489, 490, 491, 492, 493, 494, 495, 496, 497, 498, 499, 500, 501, 502, 503, 504, 505, 506, 507, 508, 509, 510, 511, 512, 513, 514, 515], [0.4165, 0.02791, 0.008517, 0.01939, 0.09029, 0.1189, 0.5775, 0.06359, 0.09157, 0.05899, 0.02115, 0.3699, 0.8874, 0.8845, 0.9784, 0.8367, 0.8748, 0.833, 0.4307, 0.5455, 0.914, 0.9126, 0.9947, 0.8998, 0.8848, 0.8696, 0.5897, 0.9736, 0.9923, 0.9923, 0.9931, 0.9914, 0.992, 0.979, 0.9932, 0.997, 0.9975, 0.9982, 0.9977, 0.9968, 0.9975, 0.995, 0.09724, 0.09661, 0.9267, 0.86, 0.8375, 0.8637, 0.9309, 0.9436, 0.9617, 0.9444, 0.9538, 0.8586, 0.9094, 0.8717, 0.8909, 0.9555, 0.9606, 0.9642, 0.9226, 0.8626, 0.9127, 0.9054, 0.8884, 0.9274, 0.9404, 0.9421, 0.9982, 0.9934, 0.9925, 0.9975, 0.9532, 0.9606, 0.9974, 0.9981, 0.9925, 0.9909, 0.9456, 0.9507, 0.9922, 0.9934, 0.9908, 0.9926, 0.9966, 0.9969, 0.9976, 0.9629, 0.9655, 0.9974, 0.9565, 0.957, 0.9973, 0.9975, 0.9981, 0.9973, 0.9987, 0.9971, 0.9976, 0.9976, 0.9982, 0.9976, 0.9981, 0.9975]): _vg.add([_i], _w, 'REPLACE')
_vg = ob_large_carnivore_basic.vertex_groups.new(name='Leg L Thigh')
for _i, _w in zip([2, 3, 9, 13, 17, 18, 19, 21, 22, 23, 24, 25, 27, 29, 30, 31, 32, 33, 39, 40, 122, 125, 128, 131, 132, 136, 137, 138, 139, 140, 141, 142, 143, 144, 145, 146, 147, 148, 149, 150, 151, 152, 153, 154, 155, 156, 157, 158, 159, 160, 161, 162, 163, 164, 165, 166, 167, 168, 169, 170, 171, 172, 173, 174, 175, 176, 177, 178, 179, 180, 181, 183, 184, 185, 186, 187, 188, 189], [0.01345, 0.0645, 0.0261, 0.05636, 0.1316, 0.1821, 0.005911, 0.03, 0.3852, 0.896, 0.9906, 0.7511, 0.01066, 0.0719, 0.3451, 0.8067, 0.9033, 0.364, 0.02231, 0.006648, 0.1986, 0.5745, 0.05293, 0.6218, 0.2005, 0.3441, 0.8237, 0.9472, 0.9799, 0.3404, 0.5292, 0.871, 0.9313, 0.8428, 0.9459, 0.8054, 0.846, 0.9168, 0.9754, 0.5055, 0.7905, 0.9603, 0.8949, 0.9697, 0.9798, 0.9043, 0.8301, 0.5875, 0.8538, 0.8693, 0.8242, 0.832, 0.7587, 0.7902, 0.3074, 0.5511, 0.27, 0.4868, 0.5834, 0.5208, 0.5194, 0.2842, 0.4918, 0.06072, 0.1703, 0.2966, 0.3439, 0.4118, 0.406, 0.1785, 0.3848, 0.0463, 0.08661, 0.07962, 0.1326, 0.1304, 0.05603, 0.1135]): _vg.add([_i], _w, 'REPLACE')
_vg = ob_large_carnivore_basic.vertex_groups.new(name='Leg L Midsection')
for _i, _w in zip([136, 140, 142, 146, 148, 150, 157, 158, 159, 160, 161, 162, 163, 164, 165, 166, 167, 168, 169, 170, 171, 172, 173, 174, 175, 176, 177, 178, 179, 180, 181, 182, 183, 184, 185, 186, 187, 188, 189, 190, 191, 192, 193, 194, 195, 196, 197, 198, 199, 200, 201, 202, 203, 204, 205, 207, 208, 209, 210, 211, 212, 213], [0.008204, 0.004406, 0.05397, 0.01578, 0.04293, 0.04969, 0.1441, 0.2953, 0.1406, 0.1241, 0.155, 0.1572, 0.1823, 0.1609, 0.6748, 0.4311, 0.689, 0.5104, 0.4097, 0.473, 0.4769, 0.6958, 0.4956, 0.9129, 0.799, 0.7003, 0.6477, 0.5847, 0.5914, 0.8109, 0.6095, 0.4019, 0.9196, 0.9089, 0.9062, 0.8664, 0.8671, 0.9457, 0.8893, 0.1946, 0.2759, 0.7738, 0.2748, 0.9275, 0.9029, 0.7692, 0.8962, 0.03748, 0.1483, 0.3622, 0.1679, 0.7274, 0.6896, 0.3662, 0.6826, 0.03648, 0.07096, 0.04408, 0.1297, 0.1269, 0.06303, 0.1164]): _vg.add([_i], _w, 'REPLACE')
_vg = ob_large_carnivore_basic.vertex_groups.new(name='Leg L Shin')
for _i, _w in zip([182, 183, 190, 191, 192, 193, 194, 195, 196, 197, 198, 199, 200, 201, 202, 203, 204, 205, 206, 207, 208, 209, 210, 211, 212, 213, 214, 215, 216, 217, 219, 220, 221, 223, 225, 226], [0.5963, 0.006526, 0.7995, 0.7219, 0.2218, 0.722, 0.06609, 0.0911, 0.2287, 0.09764, 0.9401, 0.8452, 0.6273, 0.8254, 0.2587, 0.2964, 0.6265, 0.3041, 0.4921, 0.9384, 0.8981, 0.9359, 0.8292, 0.832, 0.914, 0.8436, 0.0008099, 0.4515, 0.1374, 0.4334, 0.06385, 0.1342, 0.06304, 0.01162, 0.03727, 0.04198]): _vg.add([_i], _w, 'REPLACE')
_vg = ob_large_carnivore_basic.vertex_groups.new(name='Leg R Thigh')
for _i, _w in zip([0, 1, 9, 12, 17, 18, 19, 20, 21, 22, 23, 25, 27, 28, 29, 30, 31, 33, 36, 37, 122, 125, 126, 131, 132, 358, 359, 360, 361, 362, 363, 364, 365, 366, 367, 368, 369, 370, 371, 372, 373, 374, 375, 376, 377, 378, 379, 380, 381, 382, 383, 384, 385, 386, 387, 388, 389, 390, 391, 392, 393, 394, 395, 396, 397, 398, 399, 400, 401, 402, 403, 405, 406, 407, 408, 409, 410, 411], [0.01412, 0.06509, 0.02699, 0.05747, 0.1313, 0.1891, 0.7406, 0.9912, 0.9007, 0.3888, 0.03348, 0.006021, 0.3908, 0.9003, 0.814, 0.3491, 0.07647, 0.01071, 0.006557, 0.02096, 0.6262, 0.2045, 0.05359, 0.2014, 0.5799, 0.3494, 0.8256, 0.8844, 0.9697, 0.3503, 0.5326, 0.8633, 0.9289, 0.8314, 0.9432, 0.8062, 0.8466, 0.8927, 0.9703, 0.5113, 0.7936, 0.9605, 0.8966, 0.9691, 0.9783, 0.9048, 0.8272, 0.5877, 0.8503, 0.8608, 0.824, 0.8302, 0.762, 0.7921, 0.3067, 0.5498, 0.2686, 0.4864, 0.5802, 0.5208, 0.5191, 0.2825, 0.4921, 0.06065, 0.1689, 0.2978, 0.3432, 0.4118, 0.4058, 0.1766, 0.385, 0.04458, 0.08803, 0.08044, 0.1327, 0.1313, 0.05481, 0.1129]): _vg.add([_i], _w, 'REPLACE')
_vg = ob_large_carnivore_basic.vertex_groups.new(name='Leg R Midsection')
for _i, _w in zip([358, 360, 362, 364, 366, 368, 370, 372, 379, 380, 381, 382, 383, 384, 385, 386, 387, 388, 389, 390, 391, 392, 393, 394, 395, 396, 397, 398, 399, 400, 401, 402, 403, 404, 405, 406, 407, 408, 409, 410, 411, 412, 413, 414, 415, 416, 417, 418, 419, 420, 421, 422, 423, 424, 425, 426, 427, 429, 430, 431, 432, 433, 434, 435], [0.01161, 0.03779, 0.006202, 0.05763, 0.0005877, 0.0176, 0.05612, 0.05057, 0.1456, 0.2962, 0.143, 0.1282, 0.1553, 0.1586, 0.1806, 0.1601, 0.6753, 0.432, 0.691, 0.5104, 0.4114, 0.4731, 0.4771, 0.6982, 0.4957, 0.9129, 0.8009, 0.6989, 0.6476, 0.5847, 0.5914, 0.8133, 0.6096, 0.4018, 0.9208, 0.9072, 0.905, 0.8663, 0.8662, 0.9473, 0.89, 0.1946, 0.2743, 0.7702, 0.2765, 0.9275, 0.901, 0.7731, 0.8983, 0.03758, 0.1466, 0.3641, 0.1694, 0.7274, 0.688, 0.3643, 0.6843, 0.03466, 0.07288, 0.04606, 0.1298, 0.1284, 0.06117, 0.1151]): _vg.add([_i], _w, 'REPLACE')
_vg = ob_large_carnivore_basic.vertex_groups.new(name='Leg R Shin')
for _i, _w in zip([404, 405, 412, 413, 414, 415, 416, 417, 418, 419, 420, 421, 422, 423, 424, 425, 426, 427, 428, 429, 430, 431, 432, 433, 434, 435, 437, 438, 439, 441, 442, 443, 445, 447, 448], [0.5963, 0.006045, 0.7995, 0.7236, 0.2253, 0.7202, 0.06611, 0.09287, 0.2249, 0.0957, 0.94, 0.8471, 0.6251, 0.8236, 0.2588, 0.2978, 0.6286, 0.3027, 0.4917, 0.9395, 0.8954, 0.9346, 0.829, 0.8299, 0.9165, 0.8454, 0.4512, 0.1383, 0.4319, 0.0644, 0.1365, 0.06145, 0.004909, 0.03164, 0.0392]): _vg.add([_i], _w, 'REPLACE')
_vg = ob_large_carnivore_basic.vertex_groups.new(name='Arm L Shoulder')
for _i, _w in zip([2, 3, 4, 5, 6, 7, 9, 10, 11, 13, 14, 58, 67, 69, 70, 71, 72, 73, 76, 77, 78, 79, 80, 82, 123, 126, 127, 128, 129, 130, 133, 135, 234, 235, 236, 237, 238, 239, 240, 241, 242, 243, 244, 245, 246, 247, 248, 249, 250, 259], [0.0005793, 0.08066, 0.1063, 0.1798, 0.4273, 0.9789, 0.057, 0.2222, 0.5534, 0.06407, 0.9846, 0.7755, 0.09142, 0.1464, 0.3096, 0.2215, 0.4418, 0.8999, 0.1913, 0.09886, 0.05266, 0.195, 0.0601, 0.114, 0.4963, 0.02685, 0.3114, 0.07076, 0.7614, 0.07504, 0.1515, 0.205, 0.2173, 0.9217, 0.2453, 0.7962, 0.5385, 0.924, 0.4489, 0.7819, 0.09246, 0.898, 0.5067, 0.8353, 0.3583, 0.7698, 0.6557, 0.9494, 0.9993, 0.003876]): _vg.add([_i], _w, 'REPLACE')
_vg = ob_large_carnivore_basic.vertex_groups.new(name='Arm L Midsection')
for _i, _w in zip([234, 235, 236, 237, 238, 239, 240, 241, 242, 243, 244, 245, 246, 247, 248, 249, 251, 252, 253, 254, 255, 256, 257, 258, 259, 260, 261, 262, 263, 264, 265, 266, 267, 269, 270, 271, 273, 274, 275], [0.7552, 0.07357, 0.6409, 0.1711, 0.4393, 0.06672, 0.415, 0.1723, 0.8721, 0.09221, 0.3964, 0.1333, 0.4669, 0.1839, 0.3361, 0.04421, 0.4963, 0.5147, 0.554, 0.7062, 0.526, 0.142, 0.1587, 0.7251, 0.6085, 0.4837, 0.4873, 0.334, 0.4846, 0.06807, 0.1136, 0.3834, 0.3391, 0.4513, 0.2121, 0.4382, 0.07892, 0.2392, 0.1679]): _vg.add([_i], _w, 'REPLACE')
_vg = ob_large_carnivore_basic.vertex_groups.new(name='Arm L Forearm')
for _i, _w in zip([234, 236, 237, 240, 241, 242, 244, 245, 246, 247, 251, 252, 253, 254, 255, 256, 257, 258, 259, 260, 261, 262, 263, 264, 265, 266, 267, 268, 269, 270, 271, 272, 273, 274, 275, 276, 277, 278, 279, 280, 281, 282, 283, 284, 285, 286, 287, 288, 289, 290, 292, 293], [0.005003, 0.1135, 0.01526, 0.1358, 0.04143, 0.02079, 0.09666, 0.01268, 0.1743, 0.04235, 0.5064, 0.4889, 0.4569, 0.2869, 0.4744, 0.8375, 0.824, 0.2519, 0.3629, 0.5235, 0.5176, 0.6592, 0.5201, 0.9216, 0.8722, 0.6163, 0.6409, 0.96, 0.5574, 0.7763, 0.5802, 0.9747, 0.9068, 0.7779, 0.8146, 0.8808, 0.5928, 0.8789, 0.9736, 0.9052, 0.5671, 0.8773, 0.8912, 0.8721, 0.868, 0.1455, 0.1412, 0.2088, 0.2323, 0.05618, 0.08814, 0.01464]): _vg.add([_i], _w, 'REPLACE')
_vg = ob_large_carnivore_basic.vertex_groups.new(name='Arm R Shoulder')
for _i, _w in zip([1, 4, 5, 6, 10, 11, 12, 15, 67, 68, 69, 70, 71, 72, 75, 78, 80, 81, 127, 129, 130, 135, 296, 297, 298, 299, 300, 301, 302, 303, 304, 305, 306, 307, 308, 309, 310, 311, 312, 321], [0.01805, 0.3996, 0.3592, 0.09428, 0.2051, 0.08078, 0.05566, 0.9734, 0.4077, 0.885, 0.2755, 0.05895, 0.1961, 0.08074, 0.1432, 0.07781, 0.06003, 0.1173, 0.2009, 0.002621, 0.04783, 0.1424, 0.2098, 0.9076, 0.2331, 0.746, 0.5372, 0.9046, 0.4327, 0.7204, 0.08808, 0.8745, 0.4959, 0.7849, 0.342, 0.706, 0.6679, 0.9361, 0.823, 0.001203]): _vg.add([_i], _w, 'REPLACE')
_vg = ob_large_carnivore_basic.vertex_groups.new(name='Arm R Midsection')
for _i, _w in zip([296, 297, 298, 299, 300, 301, 302, 303, 304, 305, 306, 307, 308, 309, 310, 311, 312, 313, 314, 315, 316, 317, 318, 319, 320, 321, 322, 323, 324, 325, 326, 327, 328, 329, 331, 332, 333, 335, 336, 337], [0.7643, 0.08526, 0.6501, 0.2131, 0.4415, 0.08284, 0.4298, 0.2241, 0.8765, 0.1119, 0.4064, 0.1757, 0.4825, 0.2376, 0.3259, 0.05798, 0.1481, 0.4962, 0.5145, 0.5544, 0.6846, 0.5251, 0.1455, 0.1668, 0.7433, 0.6229, 0.4836, 0.4871, 0.3409, 0.484, 0.06887, 0.1235, 0.3756, 0.3343, 0.4509, 0.2228, 0.4382, 0.08916, 0.226, 0.1548]): _vg.add([_i], _w, 'REPLACE')
_vg = ob_large_carnivore_basic.vertex_groups.new(name='Arm R Forearm')
for _i, _w in zip([296, 298, 299, 302, 303, 304, 306, 307, 308, 309, 312, 313, 314, 315, 316, 317, 318, 319, 320, 321, 322, 323, 324, 325, 326, 327, 328, 329, 330, 331, 332, 333, 334, 335, 336, 337, 338, 339, 340, 341, 342, 343, 344, 345, 346, 347, 348, 349, 350, 351, 352, 353, 354, 355, 356, 357], [0.001742, 0.1164, 0.03148, 0.1372, 0.0554, 0.02073, 0.09751, 0.0287, 0.175, 0.05629, 0.007698, 0.5064, 0.489, 0.4568, 0.308, 0.4752, 0.8346, 0.8151, 0.2348, 0.3498, 0.5232, 0.5176, 0.6519, 0.5205, 0.921, 0.8606, 0.625, 0.6466, 0.9603, 0.5575, 0.7657, 0.5787, 0.9753, 0.8941, 0.7924, 0.828, 0.8854, 0.6319, 0.8781, 0.9673, 0.8902, 0.5457, 0.8601, 0.9076, 0.8392, 0.8722, 0.367, 0.3669, 0.4706, 0.4691, 0.1395, 0.05587, 0.4392, 0.3353, 0.3544, 0.4576]): _vg.add([_i], _w, 'REPLACE')
_vg = ob_large_carnivore_basic.vertex_groups.new(name='Torso Lower')
for _i, _w in zip([0, 2, 4, 6, 8, 10, 12, 13, 17, 18, 19, 22, 25, 26, 27, 28, 29, 30, 31, 32, 33, 67, 71, 72, 122, 125, 131, 132, 136, 137, 138, 140, 141, 142, 143, 144, 145, 146, 147, 148, 150, 151, 152, 153, 154, 156, 158, 163, 164, 167, 358, 359, 360, 362, 363, 364, 365, 366, 367, 368, 369, 370, 372, 373, 374, 375, 376, 378, 379, 380, 385, 386, 389], [0.4138, 0.4155, 0.1146, 0.1125, 0.4591, 0.1413, 0.0672, 0.06718, 0.6646, 0.5653, 0.1923, 0.07773, 0.1811, 0.004465, 0.5163, 0.05288, 0.02884, 0.179, 0.02836, 0.04446, 0.5439, 0.07071, 0.09459, 0.07081, 0.05359, 0.09455, 0.05394, 0.09462, 0.6266, 0.1671, 0.0158, 0.6323, 0.4591, 0.0749, 0.05314, 0.137, 0.04786, 0.1617, 0.1416, 0.02318, 0.4444, 0.1959, 0.02394, 0.09935, 0.006004, 0.08949, 0.1146, 0.05863, 0.04795, 0.01898, 0.6196, 0.1645, 0.07139, 0.6216, 0.4552, 0.07897, 0.05432, 0.1431, 0.05015, 0.16, 0.1405, 0.0509, 0.4379, 0.1925, 0.0229, 0.09744, 0.006032, 0.08869, 0.001004, 0.1136, 0.05703, 0.04573, 0.01805]): _vg.add([_i], _w, 'REPLACE')
_vg = ob_large_carnivore_basic.vertex_groups.new(name='Tail Upper')
for _i, _w in zip([17, 22, 26, 27, 28, 29, 30, 31, 32, 33, 34, 35, 36, 37, 38, 39, 40, 41, 42, 43, 44, 45, 46, 47, 48, 122, 125, 131, 132], [0.05525, 0.04259, 0.9121, 0.05037, 0.01633, 0.05287, 0.07771, 0.05523, 0.01892, 0.04988, 0.05451, 0.9186, 0.9374, 0.9373, 0.9369, 0.9374, 0.9355, 0.9186, 0.06579, 0.1531, 0.7792, 0.8685, 0.7766, 0.1568, 0.06636, 0.02766, 0.08245, 0.02862, 0.08135]): _vg.add([_i], _w, 'REPLACE')
_vg = ob_large_carnivore_basic.vertex_groups.new(name='Tail Lower')
for _i, _w in zip([26, 34, 35, 36, 40, 41, 42, 43, 44, 45, 46, 47, 48, 49, 50, 51, 52, 53, 54, 55, 56, 57, 59, 60, 61, 62, 63, 64, 65, 74], [0.03578, 0.9438, 0.02891, 0.004358, 0.007568, 0.02916, 0.9327, 0.8458, 0.2191, 0.1295, 0.2217, 0.8421, 0.9321, 0.9997, 0.9995, 0.9993, 0.9984, 0.9941, 0.9912, 0.9932, 0.9991, 0.9995, 0.9997, 0.9997, 0.9996, 0.9996, 0.9996, 0.9997, 0.9997, 0.9998]): _vg.add([_i], _w, 'REPLACE')
_vg = ob_large_carnivore_basic.vertex_groups.new(name='Leg L Foot')
for _i, _w in zip([206, 208, 210, 211, 213, 214, 215, 216, 217, 218, 219, 220, 221, 222, 223, 224, 225, 226, 227, 228, 229, 230, 231, 232, 233], [0.5075, 0.01157, 0.0316, 0.03155, 0.02936, 0.9738, 0.5478, 0.8613, 0.5656, 0.9929, 0.9318, 0.8657, 0.9324, 0.9972, 0.9683, 0.9845, 0.9531, 0.9505, 0.9803, 0.9982, 0.9989, 0.9993, 0.9897, 0.9944, 1.012]): _vg.add([_i], _w, 'REPLACE')
_vg = ob_large_carnivore_basic.vertex_groups.new(name='Leg R Foot')
for _i, _w in zip([428, 430, 432, 433, 435, 436, 437, 438, 439, 440, 441, 442, 443, 444, 445, 446, 447, 448, 449, 450, 451, 452, 453, 454, 455], [0.508, 0.01305, 0.03172, 0.03271, 0.0285, 0.9797, 0.5482, 0.8604, 0.5671, 0.9928, 0.9311, 0.8635, 0.9342, 0.9963, 0.9717, 0.9886, 0.9561, 0.9518, 0.9838, 0.9984, 0.9996, 1.002, 0.9927, 0.9967, 0.9997]): _vg.add([_i], _w, 'REPLACE')
_vg = ob_large_carnivore_basic.vertex_groups.new(name='Arm L Hand')
for _i, _w in zip([268, 276, 277, 278, 279, 280, 281, 282, 283, 284, 285, 286, 287, 288, 289, 290, 291, 292, 293, 294, 295], [0.01625, 0.1194, 0.4251, 0.1163, 0.004882, 0.0979, 0.4414, 0.1186, 0.1095, 0.1291, 0.1346, 0.8608, 0.8673, 0.7986, 0.7746, 0.9448, 1.235, 0.9134, 0.9724, 1.521, 1.101]): _vg.add([_i], _w, 'REPLACE')
_vg = ob_large_carnivore_basic.vertex_groups.new(name='Arm R Hand')
for _i, _w in zip([330, 338, 339, 340, 341, 342, 343, 344, 345, 346, 347, 348, 349, 350, 351, 352, 353, 354, 355, 356, 357], [0.01586, 0.1155, 0.3867, 0.1169, 0.01806, 0.1128, 0.4624, 0.1366, 0.09373, 0.1623, 0.1313, 0.639, 0.6409, 0.5403, 0.5399, 0.862, 0.9481, 0.5669, 0.6692, 0.6513, 0.5506]): _vg.add([_i], _w, 'REPLACE')
_m = ob_large_carnivore_basic.modifiers.new('Armature', 'ARMATURE')
_m.object = ob_large_carnivore_basic_armeture

# ---- collection membership
col_collection_1.objects.link(ob_large_carnivore_basic_armeture)
col_collection_1.objects.link(ob_large_carnivore_basic)

# ---- scene / render settings (as saved in the file)
scene.frame_start = 1; scene.frame_end = 250; scene.frame_set(1)
scene.render.engine = 'BLENDER_EEVEE_NEXT'
scene.render.resolution_percentage = 50
scene.render.dither_intensity = 0.0
scene.cycles.use_denoising = False
scene.cycles.samples = 128
scene.cycles.sampling_pattern = 'TABULATED_SOBOL'
scene.cycles.light_sampling_threshold = 0.0
scene.cycles.use_adaptive_sampling = False
scene.cycles.use_light_tree = False
scene.cycles.blur_glossy = 0.0
scene.cycles.sample_clamp_indirect = 0.0
scene.view_settings.view_transform = 'Standard'
bpy.context.view_layer.update()

# ---- added for rendering (the .blend has no active camera and no usable light): camera, sun
cam_auto = bpy.data.cameras.new('AutoCamera')
cam_auto.lens = 50.0
cam_auto.sensor_width = 36.0
cam_auto.clip_end = 1000.0
ob_auto_camera = bpy.data.objects.new('AutoCamera', cam_auto)
scene.collection.objects.link(ob_auto_camera)
ob_auto_camera.location = (18.8134, -22.4166, 18.5393)
ob_auto_camera.rotation_euler = (1.09748, -7.21219e-08, 0.694738)
scene.camera = ob_auto_camera
light_auto_sun = bpy.data.lights.new('AutoSun', 'SUN')
light_auto_sun.energy = 3.0
light_auto_sun.angle = 0.0523599
ob_auto_sun = bpy.data.objects.new('AutoSun', light_auto_sun)
scene.collection.objects.link(ob_auto_sun)
ob_auto_sun.rotation_euler = (0.872665, 0.174533, 0.523599)
bpy.context.view_layer.update()

